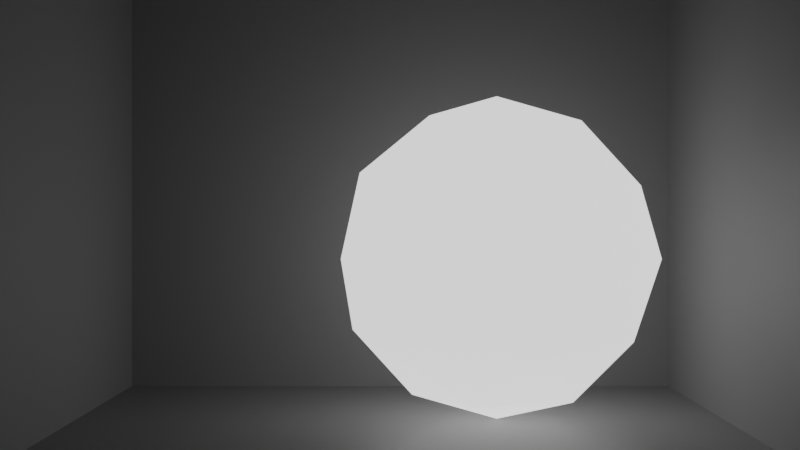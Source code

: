 # Source: emission.blend  (saved by Blender 2.93.20; exported with 4.5.12 LTS)
import bpy
from mathutils import Matrix  # noqa: F401  (used for matrix-valued properties, if any)

bpy.ops.wm.read_factory_settings(use_empty=True)
scene = bpy.context.scene
scene.name = 'Scene'

# ---- collections
col_collection = bpy.data.collections.new('Collection'); scene.collection.children.link(col_collection)

# ---- materials (node trees are filled in below, after node groups)
mat_material_002 = bpy.data.materials.new('Material.002')
mat_material_001 = bpy.data.materials.new('Material.001')

# ---- material node trees
mat_material_002.use_nodes = True; mat_material_002.node_tree.nodes.clear()
_N = mat_material_002.node_tree.nodes; _L = mat_material_002.node_tree.links
n0 = _N.new('ShaderNodeBsdfPrincipled'); n0.name = 'Principled BSDF'; n0.location = (10, 300)
n0.distribution = 'GGX'
n0.subsurface_method = 'BURLEY'
n0.inputs[0].default_value = (0.21, 0.21, 0.21, 1.0)
n0.inputs[3].default_value = 1.45
n0.inputs[27].default_value = (0.0, 0.0, 0.0, 1.0)
n0.inputs[28].default_value = 1.0
n1 = _N.new('ShaderNodeOutputMaterial'); n1.name = 'Material Output'; n1.location = (300, 300)
_L.new(n0.outputs[0], n1.inputs[0])
n1.is_active_output = True
mat_material_001.use_nodes = True; mat_material_001.node_tree.nodes.clear()
_N = mat_material_001.node_tree.nodes; _L = mat_material_001.node_tree.links
n0 = _N.new('ShaderNodeBsdfPrincipled'); n0.name = 'Principled BSDF'; n0.location = (10, 300)
n0.distribution = 'GGX'
n0.subsurface_method = 'BURLEY'
n0.inputs[3].default_value = 1.45
n0.inputs[28].default_value = 1.0
n1 = _N.new('ShaderNodeOutputMaterial'); n1.name = 'Material Output'; n1.location = (300, 300)
_L.new(n0.outputs[0], n1.inputs[0])
n1.is_active_output = True

# ---- world
world_world = bpy.data.worlds.new('World'); scene.world = world_world
world_world.use_nodes = True; world_world.node_tree.nodes.clear()
_N = world_world.node_tree.nodes; _L = world_world.node_tree.links
n0 = _N.new('ShaderNodeOutputWorld'); n0.name = 'World Output'; n0.location = (300, 300)
n1 = _N.new('ShaderNodeBackground'); n1.name = 'Background'; n1.location = (10, 300)
n1.inputs[0].default_value = (0.05088, 0.05088, 0.05088, 1.0)
_L.new(n1.outputs[0], n0.inputs[0])
n0.is_active_output = True
world_world.color = (0.05088, 0.05088, 0.05088)
world_world.use_sun_shadow = False
world_world.sun_shadow_jitter_overblur = 0.0

# ---- cameras
cam_camera = bpy.data.cameras.new('Camera')
cam_camera.clip_end = 100.0
cam_camera.ortho_scale = 7.314

# ---- meshes
me_plane = bpy.data.meshes.new('Plane')
me_plane.from_pydata([(-1.0, -1.0, 0.0), (1.0, -1.0, 0.0), (-1.0, 1.0, 0.0), (1.0, 1.0, 0.0)], [], [(0, 1, 3, 2)])
_uv = me_plane.uv_layers.new(name='UVMap')
_uv.uv.foreach_set('vector', [0.0, 0.0, 1.0, 0.0, 1.0, 1.0, 0.0, 1.0])
me_plane.materials.append(mat_material_002)
me_plane.use_remesh_fix_poles = True
me_plane.use_remesh_preserve_attributes = False
me_plane.update()
me_icosphere = bpy.data.meshes.new('Icosphere')
me_icosphere.from_pydata([(0.0, 0.0, -1.0), (0.7236, -0.5257, -0.4472), (-0.2764, -0.8506, -0.4472), (-0.8944, 0.0, -0.4472), (-0.2764, 0.8506, -0.4472), (0.7236, 0.5257, -0.4472), (0.2764, -0.8506, 0.4472), (-0.7236, -0.5257, 0.4472), (-0.7236, 0.5257, 0.4472), (0.2764, 0.8506, 0.4472), (0.8944, 0.0, 0.4472), (0.0, 0.0, 1.0), (-0.1625, -0.5, -0.8507), (0.4253, -0.309, -0.8507), (0.2629, -0.809, -0.5257), (0.8506, 0.0, -0.5257), (0.4253, 0.309, -0.8507), (-0.5257, 0.0, -0.8507), (-0.6882, -0.5, -0.5257), (-0.1625, 0.5, -0.8507), (-0.6882, 0.5, -0.5257), (0.2629, 0.809, -0.5257), (0.9511, -0.309, 0.0), (0.9511, 0.309, 0.0), (0.0, -1.0, 0.0), (0.5878, -0.809, 0.0), (-0.9511, -0.309, 0.0), (-0.5878, -0.809, 0.0), (-0.5878, 0.809, 0.0), (-0.9511, 0.309, 0.0), (0.5878, 0.809, 0.0), (0.0, 1.0, 0.0), (0.6882, -0.5, 0.5257), (-0.2629, -0.809, 0.5257), (-0.8506, 0.0, 0.5257), (-0.2629, 0.809, 0.5257), (0.6882, 0.5, 0.5257), (0.1625, -0.5, 0.8507), (0.5257, 0.0, 0.8507), (-0.4253, -0.309, 0.8507), (-0.4253, 0.309, 0.8507), (0.1625, 0.5, 0.8507)], [], [(0, 13, 12), (1, 13, 15), (0, 12, 17), (0, 17, 19), (0, 19, 16), (1, 15, 22), (2, 14, 24), (3, 18, 26), (4, 20, 28), (5, 21, 30), (1, 22, 25), (2, 24, 27), (3, 26, 29), (4, 28, 31), (5, 30, 23), (6, 32, 37), (7, 33, 39), (8, 34, 40), (9, 35, 41), (10, 36, 38), (38, 41, 11), (38, 36, 41), (36, 9, 41), (41, 40, 11), (41, 35, 40), (35, 8, 40), (40, 39, 11), (40, 34, 39), (34, 7, 39), (39, 37, 11), (39, 33, 37), (33, 6, 37), (37, 38, 11), (37, 32, 38), (32, 10, 38), (23, 36, 10), (23, 30, 36), (30, 9, 36), (31, 35, 9), (31, 28, 35), (28, 8, 35), (29, 34, 8), (29, 26, 34), (26, 7, 34), (27, 33, 7), (27, 24, 33), (24, 6, 33), (25, 32, 6), (25, 22, 32), (22, 10, 32), (30, 31, 9), (30, 21, 31), (21, 4, 31), (28, 29, 8), (28, 20, 29), (20, 3, 29), (26, 27, 7), (26, 18, 27), (18, 2, 27), (24, 25, 6), (24, 14, 25), (14, 1, 25), (22, 23, 10), (22, 15, 23), (15, 5, 23), (16, 21, 5), (16, 19, 21), (19, 4, 21), (19, 20, 4), (19, 17, 20), (17, 3, 20), (17, 18, 3), (17, 12, 18), (12, 2, 18), (15, 16, 5), (15, 13, 16), (13, 0, 16), (12, 14, 2), (12, 13, 14), (13, 1, 14)])
_uv = me_icosphere.uv_layers.new(name='UVMap')
_uv.uv.foreach_set('vector', [0.1818, 0.0, 0.2273, 0.07873, 0.1364, 0.07873, 0.2727, 0.1575, 0.3182, 0.07873, 0.3636, 0.1575, 0.9091, 0.0, 0.9545, 0.07873, 0.8636, 0.07873, 0.7273, 0.0, 0.7727, 0.07873, 0.6818, 0.07873, 0.5455, 0.0, 0.5909, 0.07873, 0.5, 0.07873, 0.2727, 0.1575, 0.3636, 0.1575, 0.3182, 0.2362, 0.09091, 0.1575, 0.1818, 0.1575, 0.1364, 0.2362, 0.8182, 0.1575, 0.9091, 0.1575, 0.8636, 0.2362, 0.6364, 0.1575, 0.7273, 0.1575, 0.6818, 0.2362, 0.4545, 0.1575, 0.5455, 0.1575, 0.5, 0.2362, 0.2727, 0.1575, 0.3182, 0.2362, 0.2273, 0.2362, 0.09091, 0.1575, 0.1364, 0.2362, 0.04546, 0.2362, 0.8182, 0.1575, 0.8636, 0.2362, 0.7727, 0.2362, 0.6364, 0.1575, 0.6818, 0.2362, 0.5909, 0.2362, 0.4545, 0.1575, 0.5, 0.2362, 0.4091, 0.2362, 0.1818, 0.3149, 0.2727, 0.3149, 0.2273, 0.3937, 0.0, 0.3149, 0.09091, 0.3149, 0.04546, 0.3937, 0.7273, 0.3149, 0.8182, 0.3149, 0.7727, 0.3937, 0.5455, 0.3149, 0.6364, 0.3149, 0.5909, 0.3937, 0.3636, 0.3149, 0.4545, 0.3149, 0.4091, 0.3937, 0.4091, 0.3937, 0.5, 0.3937, 0.4545, 0.4724, 0.4091, 0.3937, 0.4545, 0.3149, 0.5, 0.3937, 0.4545, 0.3149, 0.5455, 0.3149, 0.5, 0.3937, 0.5909, 0.3937, 0.6818, 0.3937, 0.6364, 0.4724, 0.5909, 0.3937, 0.6364, 0.3149, 0.6818, 0.3937, 0.6364, 0.3149, 0.7273, 0.3149, 0.6818, 0.3937, 0.7727, 0.3937, 0.8636, 0.3937, 0.8182, 0.4724, 0.7727, 0.3937, 0.8182, 0.3149, 0.8636, 0.3937, 0.8182, 0.3149, 0.9091, 0.3149, 0.8636, 0.3937, 0.04546, 0.3937, 0.1364, 0.3937, 0.09091, 0.4724, 0.04546, 0.3937, 0.09091, 0.3149, 0.1364, 0.3937, 0.09091, 0.3149, 0.1818, 0.3149, 0.1364, 0.3937, 0.2273, 0.3937, 0.3182, 0.3937, 0.2727, 0.4724, 0.2273, 0.3937, 0.2727, 0.3149, 0.3182, 0.3937, 0.2727, 0.3149, 0.3636, 0.3149, 0.3182, 0.3937, 0.4091, 0.2362, 0.4545, 0.3149, 0.3636, 0.3149, 0.4091, 0.2362, 0.5, 0.2362, 0.4545, 0.3149, 0.5, 0.2362, 0.5455, 0.3149, 0.4545, 0.3149, 0.5909, 0.2362, 0.6364, 0.3149, 0.5455, 0.3149, 0.5909, 0.2362, 0.6818, 0.2362, 0.6364, 0.3149, 0.6818, 0.2362, 0.7273, 0.3149, 0.6364, 0.3149, 0.7727, 0.2362, 0.8182, 0.3149, 0.7273, 0.3149, 0.7727, 0.2362, 0.8636, 0.2362, 0.8182, 0.3149, 0.8636, 0.2362, 0.9091, 0.3149, 0.8182, 0.3149, 0.04546, 0.2362, 0.09091, 0.3149, 0.0, 0.3149, 0.04546, 0.2362, 0.1364, 0.2362, 0.09091, 0.3149, 0.1364, 0.2362, 0.1818, 0.3149, 0.09091, 0.3149, 0.2273, 0.2362, 0.2727, 0.3149, 0.1818, 0.3149, 0.2273, 0.2362, 0.3182, 0.2362, 0.2727, 0.3149, 0.3182, 0.2362, 0.3636, 0.3149, 0.2727, 0.3149, 0.5, 0.2362, 0.5909, 0.2362, 0.5455, 0.3149, 0.5, 0.2362, 0.5455, 0.1575, 0.5909, 0.2362, 0.5455, 0.1575, 0.6364, 0.1575, 0.5909, 0.2362, 0.6818, 0.2362, 0.7727, 0.2362, 0.7273, 0.3149, 0.6818, 0.2362, 0.7273, 0.1575, 0.7727, 0.2362, 0.7273, 0.1575, 0.8182, 0.1575, 0.7727, 0.2362, 0.8636, 0.2362, 0.9545, 0.2362, 0.9091, 0.3149, 0.8636, 0.2362, 0.9091, 0.1575, 0.9545, 0.2362, 0.9091, 0.1575, 1.0, 0.1575, 0.9545, 0.2362, 0.1364, 0.2362, 0.2273, 0.2362, 0.1818, 0.3149, 0.1364, 0.2362, 0.1818, 0.1575, 0.2273, 0.2362, 0.1818, 0.1575, 0.2727, 0.1575, 0.2273, 0.2362, 0.3182, 0.2362, 0.4091, 0.2362, 0.3636, 0.3149, 0.3182, 0.2362, 0.3636, 0.1575, 0.4091, 0.2362, 0.3636, 0.1575, 0.4545, 0.1575, 0.4091, 0.2362, 0.5, 0.07873, 0.5455, 0.1575, 0.4545, 0.1575, 0.5, 0.07873, 0.5909, 0.07873, 0.5455, 0.1575, 0.5909, 0.07873, 0.6364, 0.1575, 0.5455, 0.1575, 0.6818, 0.07873, 0.7273, 0.1575, 0.6364, 0.1575, 0.6818, 0.07873, 0.7727, 0.07873, 0.7273, 0.1575, 0.7727, 0.07873, 0.8182, 0.1575, 0.7273, 0.1575, 0.8636, 0.07873, 0.9091, 0.1575, 0.8182, 0.1575, 0.8636, 0.07873, 0.9545, 0.07873, 0.9091, 0.1575, 0.9545, 0.07873, 1.0, 0.1575, 0.9091, 0.1575, 0.3636, 0.1575, 0.4091, 0.07873, 0.4545, 0.1575, 0.3636, 0.1575, 0.3182, 0.07873, 0.4091, 0.07873, 0.3182, 0.07873, 0.3636, 0.0, 0.4091, 0.07873, 0.1364, 0.07873, 0.1818, 0.1575, 0.09091, 0.1575, 0.1364, 0.07873, 0.2273, 0.07873, 0.1818, 0.1575, 0.2273, 0.07873, 0.2727, 0.1575, 0.1818, 0.1575])
me_icosphere.materials.append(mat_material_001)
me_icosphere.use_remesh_fix_poles = True
me_icosphere.use_remesh_preserve_attributes = False
me_icosphere.update()
me_plane_001 = bpy.data.meshes.new('Plane.001')
me_plane_001.from_pydata([(-1.0, -1.0, 0.0), (1.0, -1.0, 0.0), (-1.0, 1.0, 0.0), (1.0, 1.0, 0.0)], [], [(0, 1, 3, 2)])
_uv = me_plane_001.uv_layers.new(name='UVMap')
_uv.uv.foreach_set('vector', [0.0, 0.0, 1.0, 0.0, 1.0, 1.0, 0.0, 1.0])
me_plane_001.materials.append(mat_material_002)
me_plane_001.use_remesh_fix_poles = True
me_plane_001.use_remesh_preserve_attributes = False
me_plane_001.update()
me_plane_002 = bpy.data.meshes.new('Plane.002')
me_plane_002.from_pydata([(-1.0, -1.0, 0.0), (1.0, -1.0, 0.0), (-1.0, 1.0, 0.0), (1.0, 1.0, 0.0)], [], [(0, 1, 3, 2)])
_uv = me_plane_002.uv_layers.new(name='UVMap')
_uv.uv.foreach_set('vector', [0.0, 0.0, 1.0, 0.0, 1.0, 1.0, 0.0, 1.0])
me_plane_002.materials.append(mat_material_002)
me_plane_002.use_remesh_fix_poles = True
me_plane_002.use_remesh_preserve_attributes = False
me_plane_002.update()
me_plane_003 = bpy.data.meshes.new('Plane.003')
me_plane_003.from_pydata([(-1.0, -1.0, 0.0), (1.0, -1.0, 0.0), (-1.0, 1.0, 0.0), (1.0, 1.0, 0.0)], [], [(0, 1, 3, 2)])
_uv = me_plane_003.uv_layers.new(name='UVMap')
_uv.uv.foreach_set('vector', [0.0, 0.0, 1.0, 0.0, 1.0, 1.0, 0.0, 1.0])
me_plane_003.materials.append(mat_material_002)
me_plane_003.use_remesh_fix_poles = True
me_plane_003.use_remesh_preserve_attributes = False
me_plane_003.update()

# ---- objects
ob_camera = bpy.data.objects.new('Camera', cam_camera)
ob_plane = bpy.data.objects.new('Plane', me_plane)
ob_icosphere = bpy.data.objects.new('Icosphere', me_icosphere)
ob_plane_001 = bpy.data.objects.new('Plane.001', me_plane_001)
ob_plane_002 = bpy.data.objects.new('Plane.002', me_plane_002)
ob_plane_003 = bpy.data.objects.new('Plane.003', me_plane_003)

# ---- transforms, parenting, visibility, modifiers, constraints
ob_camera.location = (0.0, -31.45, 6.0)
ob_camera.rotation_euler = (1.571, 0.0, 0.0)
ob_camera.lock_rotations_4d = False
ob_camera.empty_display_type = 'ARROWS'
ob_camera.color = (0.0, 0.0, 0.0, 0.0)
ob_camera.display_type = 'WIRE'
ob_camera.lineart.crease_threshold = 0.0
ob_plane.location = (0.0, 0.0, 0.0)
ob_plane.scale = (10.0, 10.0, 1.0)
ob_icosphere.location = (3.0, 3.0, 5.0)
ob_icosphere.scale = (5.0, 5.0, 5.0)
ob_plane_001.location = (0.0, 10.0, 10.0)
ob_plane_001.rotation_euler = (1.571, 0.0, 0.0)
ob_plane_001.scale = (10.0, 10.0, 1.0)
ob_plane_002.location = (10.0, 0.0, 10.0)
ob_plane_002.rotation_euler = (0.0, 1.571, 0.0)
ob_plane_002.scale = (10.0, 10.0, 1.0)
ob_plane_003.location = (-10.0, 0.0, 10.0)
ob_plane_003.rotation_euler = (0.0, 1.571, 0.0)
ob_plane_003.scale = (10.0, 10.0, 1.0)

# ---- collection membership
col_collection.objects.link(ob_camera)
col_collection.objects.link(ob_plane)
col_collection.objects.link(ob_icosphere)
col_collection.objects.link(ob_plane_001)
col_collection.objects.link(ob_plane_002)
col_collection.objects.link(ob_plane_003)

# ---- scene / render settings (as saved in the file)
scene.camera = ob_camera
scene.frame_start = 1; scene.frame_end = 250; scene.frame_set(1)
scene.render.engine = 'CYCLES'
scene.cycles.use_denoising = False
scene.cycles.samples = 128
scene.cycles.sampling_pattern = 'TABULATED_SOBOL'
scene.cycles.use_adaptive_sampling = False
scene.cycles.use_light_tree = False
scene.view_settings.view_transform = 'Filmic'
bpy.context.view_layer.update()
